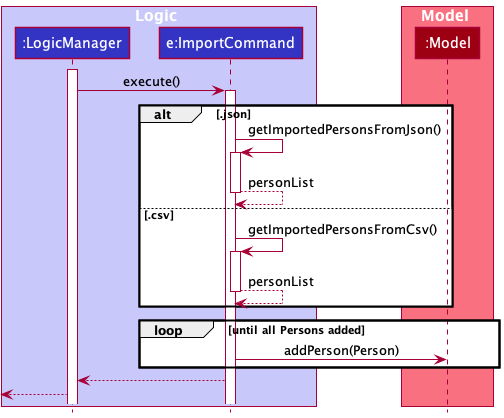

The diagram above was rendered by PlantUML. Its source (embedded in the PNG):
@startuml
!include style.puml

box Logic LOGIC_COLOR_T1
participant ":LogicManager" as LogicManager LOGIC_COLOR
participant "e:ImportCommand" as ImportCommand LOGIC_COLOR
end box

box Model MODEL_COLOR_T1
participant ":Model" as Model MODEL_COLOR
end box

activate LogicManager

LogicManager -> ImportCommand : execute()
activate ImportCommand

alt .json
    ImportCommand -> ImportCommand : getImportedPersonsFromJson()
    activate ImportCommand
    ImportCommand --> ImportCommand : personList
    deactivate ImportCommand

else .csv
    ImportCommand -> ImportCommand : getImportedPersonsFromCsv()
    activate ImportCommand
    ImportCommand --> ImportCommand : personList
    deactivate ImportCommand

end

loop until all Persons added
    ImportCommand -> Model : addPerson(Person)

end

ImportCommand --> LogicManager :

[<--LogicManager

@enduml